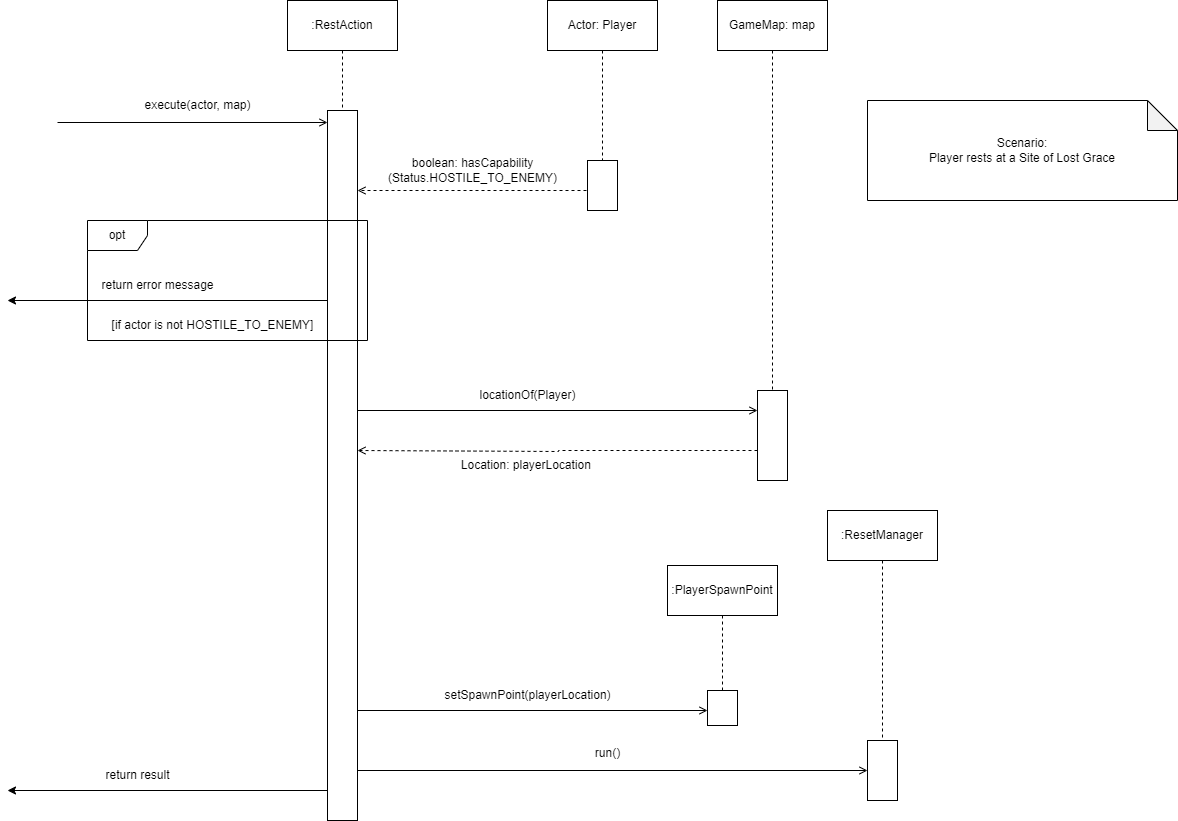

The diagram above was exported from draw.io. Its source (the exported page's mxGraphModel, read from the mxfile embedded in the PNG):
<mxGraphModel dx="2243" dy="758" grid="1" gridSize="10" guides="1" tooltips="1" connect="1" arrows="1" fold="1" page="1" pageScale="1" pageWidth="850" pageHeight="1100" math="0" shadow="0">
  <root>
    <mxCell id="0" />
    <mxCell id="1" parent="0" />
    <mxCell id="h6PM12-qolFYWNrBJkXJ-6" style="edgeStyle=orthogonalEdgeStyle;rounded=0;orthogonalLoop=1;jettySize=auto;html=1;exitX=0.5;exitY=1;exitDx=0;exitDy=0;dashed=1;endArrow=none;endFill=0;" edge="1" parent="1" source="h6PM12-qolFYWNrBJkXJ-1" target="h6PM12-qolFYWNrBJkXJ-5">
      <mxGeometry relative="1" as="geometry" />
    </mxCell>
    <mxCell id="h6PM12-qolFYWNrBJkXJ-1" value=":RestAction" style="html=1;whiteSpace=wrap;" vertex="1" parent="1">
      <mxGeometry x="110" y="60" width="110" height="50" as="geometry" />
    </mxCell>
    <mxCell id="h6PM12-qolFYWNrBJkXJ-9" style="edgeStyle=orthogonalEdgeStyle;rounded=0;orthogonalLoop=1;jettySize=auto;html=1;exitX=0.5;exitY=1;exitDx=0;exitDy=0;dashed=1;endArrow=none;endFill=0;" edge="1" parent="1" source="h6PM12-qolFYWNrBJkXJ-2" target="h6PM12-qolFYWNrBJkXJ-7">
      <mxGeometry relative="1" as="geometry" />
    </mxCell>
    <mxCell id="h6PM12-qolFYWNrBJkXJ-2" value=":PlayerSpawnPoint" style="html=1;whiteSpace=wrap;" vertex="1" parent="1">
      <mxGeometry x="490" y="625" width="110" height="50" as="geometry" />
    </mxCell>
    <mxCell id="h6PM12-qolFYWNrBJkXJ-10" style="edgeStyle=orthogonalEdgeStyle;rounded=0;orthogonalLoop=1;jettySize=auto;html=1;exitX=0.5;exitY=1;exitDx=0;exitDy=0;dashed=1;endArrow=none;endFill=0;" edge="1" parent="1" source="h6PM12-qolFYWNrBJkXJ-3" target="h6PM12-qolFYWNrBJkXJ-8">
      <mxGeometry relative="1" as="geometry" />
    </mxCell>
    <mxCell id="h6PM12-qolFYWNrBJkXJ-3" value=":ResetManager" style="html=1;whiteSpace=wrap;" vertex="1" parent="1">
      <mxGeometry x="650" y="570" width="110" height="50" as="geometry" />
    </mxCell>
    <mxCell id="h6PM12-qolFYWNrBJkXJ-24" style="edgeStyle=orthogonalEdgeStyle;rounded=0;orthogonalLoop=1;jettySize=auto;html=1;exitX=1;exitY=0.5;exitDx=0;exitDy=0;endArrow=open;endFill=0;" edge="1" parent="1" target="h6PM12-qolFYWNrBJkXJ-7">
      <mxGeometry relative="1" as="geometry">
        <mxPoint x="180" y="710" as="sourcePoint" />
        <Array as="points">
          <mxPoint x="180" y="770" />
        </Array>
      </mxGeometry>
    </mxCell>
    <mxCell id="h6PM12-qolFYWNrBJkXJ-30" style="edgeStyle=orthogonalEdgeStyle;rounded=0;orthogonalLoop=1;jettySize=auto;html=1;exitX=1;exitY=0.5;exitDx=0;exitDy=0;endArrow=open;endFill=0;" edge="1" parent="1" source="h6PM12-qolFYWNrBJkXJ-5" target="h6PM12-qolFYWNrBJkXJ-39">
      <mxGeometry relative="1" as="geometry">
        <mxPoint x="370" y="470" as="targetPoint" />
        <Array as="points">
          <mxPoint x="180" y="470" />
        </Array>
      </mxGeometry>
    </mxCell>
    <mxCell id="h6PM12-qolFYWNrBJkXJ-42" style="edgeStyle=orthogonalEdgeStyle;rounded=0;orthogonalLoop=1;jettySize=auto;html=1;exitX=1;exitY=0.5;exitDx=0;exitDy=0;endArrow=open;endFill=0;" edge="1" parent="1" source="h6PM12-qolFYWNrBJkXJ-5" target="h6PM12-qolFYWNrBJkXJ-8">
      <mxGeometry relative="1" as="geometry">
        <Array as="points">
          <mxPoint x="180" y="830" />
        </Array>
      </mxGeometry>
    </mxCell>
    <mxCell id="h6PM12-qolFYWNrBJkXJ-5" value="" style="rounded=0;whiteSpace=wrap;html=1;" vertex="1" parent="1">
      <mxGeometry x="150" y="170" width="30" height="710" as="geometry" />
    </mxCell>
    <mxCell id="h6PM12-qolFYWNrBJkXJ-7" value="" style="rounded=0;whiteSpace=wrap;html=1;" vertex="1" parent="1">
      <mxGeometry x="530" y="750" width="30" height="35" as="geometry" />
    </mxCell>
    <mxCell id="h6PM12-qolFYWNrBJkXJ-8" value="" style="rounded=0;whiteSpace=wrap;html=1;" vertex="1" parent="1">
      <mxGeometry x="690" y="800" width="30" height="60" as="geometry" />
    </mxCell>
    <mxCell id="h6PM12-qolFYWNrBJkXJ-11" style="edgeStyle=orthogonalEdgeStyle;rounded=0;orthogonalLoop=1;jettySize=auto;html=1;exitX=0.5;exitY=1;exitDx=0;exitDy=0;dashed=1;endArrow=none;endFill=0;" edge="1" parent="1" source="h6PM12-qolFYWNrBJkXJ-12" target="h6PM12-qolFYWNrBJkXJ-13">
      <mxGeometry relative="1" as="geometry" />
    </mxCell>
    <mxCell id="h6PM12-qolFYWNrBJkXJ-12" value="Actor: Player" style="html=1;whiteSpace=wrap;" vertex="1" parent="1">
      <mxGeometry x="370" y="60" width="110" height="50" as="geometry" />
    </mxCell>
    <mxCell id="h6PM12-qolFYWNrBJkXJ-18" style="edgeStyle=orthogonalEdgeStyle;rounded=0;orthogonalLoop=1;jettySize=auto;html=1;exitX=0;exitY=0.5;exitDx=0;exitDy=0;dashed=1;endArrow=open;endFill=0;" edge="1" parent="1" source="h6PM12-qolFYWNrBJkXJ-13" target="h6PM12-qolFYWNrBJkXJ-5">
      <mxGeometry relative="1" as="geometry">
        <Array as="points">
          <mxPoint x="220" y="250" />
          <mxPoint x="220" y="250" />
        </Array>
      </mxGeometry>
    </mxCell>
    <mxCell id="h6PM12-qolFYWNrBJkXJ-13" value="" style="rounded=0;whiteSpace=wrap;html=1;" vertex="1" parent="1">
      <mxGeometry x="410" y="220" width="30" height="50" as="geometry" />
    </mxCell>
    <mxCell id="h6PM12-qolFYWNrBJkXJ-14" value="" style="edgeStyle=none;orthogonalLoop=1;jettySize=auto;html=1;rounded=0;endArrow=open;endFill=0;" edge="1" parent="1">
      <mxGeometry width="100" relative="1" as="geometry">
        <mxPoint x="-120" y="182" as="sourcePoint" />
        <mxPoint x="150" y="182" as="targetPoint" />
        <Array as="points" />
      </mxGeometry>
    </mxCell>
    <mxCell id="h6PM12-qolFYWNrBJkXJ-15" value="execute(actor, map)" style="text;html=1;align=center;verticalAlign=middle;resizable=0;points=[];autosize=1;strokeColor=none;fillColor=none;" vertex="1" parent="1">
      <mxGeometry x="-45" y="150" width="130" height="30" as="geometry" />
    </mxCell>
    <mxCell id="h6PM12-qolFYWNrBJkXJ-17" value="boolean: hasCapability&lt;br&gt;(Status.HOSTILE_TO_ENEMY)" style="text;html=1;align=center;verticalAlign=middle;resizable=0;points=[];autosize=1;strokeColor=none;fillColor=none;" vertex="1" parent="1">
      <mxGeometry x="200" y="210" width="190" height="40" as="geometry" />
    </mxCell>
    <mxCell id="h6PM12-qolFYWNrBJkXJ-19" value="opt" style="shape=umlFrame;whiteSpace=wrap;html=1;pointerEvents=0;" vertex="1" parent="1">
      <mxGeometry x="-90" y="280" width="280" height="120" as="geometry" />
    </mxCell>
    <mxCell id="h6PM12-qolFYWNrBJkXJ-20" value="" style="edgeStyle=none;orthogonalLoop=1;jettySize=auto;html=1;rounded=0;" edge="1" parent="1">
      <mxGeometry width="100" relative="1" as="geometry">
        <mxPoint x="150" y="360" as="sourcePoint" />
        <mxPoint x="-170" y="360" as="targetPoint" />
        <Array as="points" />
      </mxGeometry>
    </mxCell>
    <mxCell id="h6PM12-qolFYWNrBJkXJ-21" value="return error message" style="text;html=1;align=center;verticalAlign=middle;resizable=0;points=[];autosize=1;strokeColor=none;fillColor=none;" vertex="1" parent="1">
      <mxGeometry x="-90" y="330" width="140" height="30" as="geometry" />
    </mxCell>
    <mxCell id="h6PM12-qolFYWNrBJkXJ-22" value="[if actor is not HOSTILE_TO_ENEMY]" style="text;html=1;align=center;verticalAlign=middle;resizable=0;points=[];autosize=1;strokeColor=none;fillColor=none;" vertex="1" parent="1">
      <mxGeometry x="-80" y="370" width="230" height="30" as="geometry" />
    </mxCell>
    <mxCell id="h6PM12-qolFYWNrBJkXJ-28" style="edgeStyle=orthogonalEdgeStyle;rounded=0;orthogonalLoop=1;jettySize=auto;html=1;dashed=1;endArrow=open;endFill=0;" edge="1" parent="1" source="h6PM12-qolFYWNrBJkXJ-39">
      <mxGeometry relative="1" as="geometry">
        <mxPoint x="370" y="510" as="sourcePoint" />
        <mxPoint x="180" y="510" as="targetPoint" />
        <Array as="points">
          <mxPoint x="381" y="510" />
          <mxPoint x="381" y="511" />
        </Array>
      </mxGeometry>
    </mxCell>
    <mxCell id="h6PM12-qolFYWNrBJkXJ-29" value="Location: playerLocation&amp;nbsp;" style="text;html=1;align=center;verticalAlign=middle;resizable=0;points=[];autosize=1;strokeColor=none;fillColor=none;" vertex="1" parent="1">
      <mxGeometry x="270" y="510" width="160" height="30" as="geometry" />
    </mxCell>
    <mxCell id="h6PM12-qolFYWNrBJkXJ-36" value="locationOf(Player)" style="text;html=1;align=center;verticalAlign=middle;resizable=0;points=[];autosize=1;strokeColor=none;fillColor=none;" vertex="1" parent="1">
      <mxGeometry x="290" y="440" width="120" height="30" as="geometry" />
    </mxCell>
    <mxCell id="h6PM12-qolFYWNrBJkXJ-40" style="edgeStyle=orthogonalEdgeStyle;rounded=0;orthogonalLoop=1;jettySize=auto;html=1;exitX=0.5;exitY=1;exitDx=0;exitDy=0;dashed=1;endArrow=none;endFill=0;" edge="1" parent="1" source="h6PM12-qolFYWNrBJkXJ-38" target="h6PM12-qolFYWNrBJkXJ-39">
      <mxGeometry relative="1" as="geometry" />
    </mxCell>
    <mxCell id="h6PM12-qolFYWNrBJkXJ-38" value="GameMap: map" style="html=1;whiteSpace=wrap;" vertex="1" parent="1">
      <mxGeometry x="540" y="60" width="110" height="50" as="geometry" />
    </mxCell>
    <mxCell id="h6PM12-qolFYWNrBJkXJ-39" value="" style="rounded=0;whiteSpace=wrap;html=1;" vertex="1" parent="1">
      <mxGeometry x="580" y="450" width="30" height="90" as="geometry" />
    </mxCell>
    <mxCell id="h6PM12-qolFYWNrBJkXJ-41" value="setSpawnPoint(playerLocation)" style="text;html=1;align=center;verticalAlign=middle;resizable=0;points=[];autosize=1;strokeColor=none;fillColor=none;" vertex="1" parent="1">
      <mxGeometry x="255" y="740" width="190" height="30" as="geometry" />
    </mxCell>
    <mxCell id="h6PM12-qolFYWNrBJkXJ-43" value="run()" style="text;html=1;align=center;verticalAlign=middle;resizable=0;points=[];autosize=1;strokeColor=none;fillColor=none;" vertex="1" parent="1">
      <mxGeometry x="405" y="798" width="50" height="30" as="geometry" />
    </mxCell>
    <mxCell id="h6PM12-qolFYWNrBJkXJ-44" value="" style="edgeStyle=none;orthogonalLoop=1;jettySize=auto;html=1;rounded=0;" edge="1" parent="1">
      <mxGeometry width="100" relative="1" as="geometry">
        <mxPoint x="150" y="850" as="sourcePoint" />
        <mxPoint x="-170" y="850" as="targetPoint" />
        <Array as="points" />
      </mxGeometry>
    </mxCell>
    <mxCell id="h6PM12-qolFYWNrBJkXJ-45" value="return result" style="text;html=1;align=center;verticalAlign=middle;resizable=0;points=[];autosize=1;strokeColor=none;fillColor=none;" vertex="1" parent="1">
      <mxGeometry x="-85" y="820" width="90" height="30" as="geometry" />
    </mxCell>
    <mxCell id="h6PM12-qolFYWNrBJkXJ-46" value="Scenario:&lt;br&gt;Player rests at a Site of Lost Grace" style="shape=note;whiteSpace=wrap;html=1;backgroundOutline=1;darkOpacity=0.05;" vertex="1" parent="1">
      <mxGeometry x="690" y="160" width="310" height="100" as="geometry" />
    </mxCell>
  </root>
</mxGraphModel>